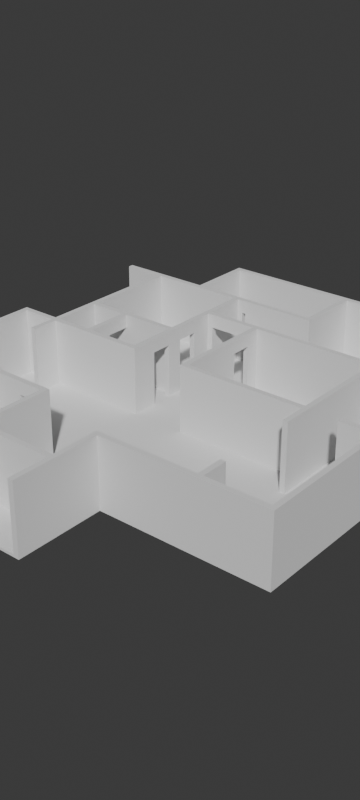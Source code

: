 # Source: blend.blend  (saved by Blender 4.4.32; exported with 4.5.12 LTS)
import bpy
from mathutils import Matrix  # noqa: F401  (used for matrix-valued properties, if any)

bpy.ops.wm.read_factory_settings(use_empty=True)
scene = bpy.context.scene
scene.name = 'Scene'

# ---- collections
col_x = bpy.data.collections.new('渲染'); scene.collection.children.link(col_x)
col_x_1 = bpy.data.collections.new('环境'); scene.collection.children.link(col_x_1)
col_x_2 = bpy.data.collections.new('创建_带修改器'); scene.collection.children.link(col_x_2)
col_x_3 = bpy.data.collections.new('创建_应用修改器'); scene.collection.children.link(col_x_3)
col_x_3.hide_render = True
col_x_4 = bpy.data.collections.new('在渲染中隐藏'); scene.collection.children.link(col_x_4)
col_x_4.hide_render = True
col_x_5 = bpy.data.collections.new('临时'); col_x_4.children.link(col_x_5)
col_x_5.hide_render = True
col_x_6 = bpy.data.collections.new('隐藏'); col_x_4.children.link(col_x_6)
col_x_6.hide_render = True
col_x_7 = bpy.data.collections.new('删除'); col_x_4.children.link(col_x_7)
col_x_7.hide_render = True
col_x_8 = bpy.data.collections.new('过期'); col_x_4.children.link(col_x_8)
col_x_8.hide_render = True

# ---- world
world_world = bpy.data.worlds.new('World'); scene.world = world_world
world_world.use_nodes = True; world_world.node_tree.nodes.clear()
_N = world_world.node_tree.nodes; _L = world_world.node_tree.links
n0 = _N.new('ShaderNodeOutputWorld'); n0.name = 'World Output'; n0.location = (300, 300)
n1 = _N.new('ShaderNodeBackground'); n1.name = 'Background'; n1.location = (10, 300)
n1.inputs[0].default_value = (0.05088, 0.05088, 0.05088, 1.0)
_L.new(n1.outputs[0], n0.inputs[0])
n0.is_active_output = True
world_world.color = (0.05088, 0.05088, 0.05088)
world_world.use_sun_shadow = False
world_world.sun_shadow_jitter_overblur = 0.0

# ---- meshes
me_001 = bpy.data.meshes.new('立方体.001')
me_001.from_pydata([(-7.5, 3.2, -0.05), (-7.5, 3.2, 0.05), (7.5, 3.2, -0.05), (7.5, 3.2, 0.05), (6.1, 7.5, -0.05), (6.1, 7.5, 0.05), (6.1, 3.2, 0.05), (6.1, 3.2, -0.05), (-7.5, 5.0, 0.05), (-7.5, 5.0, -0.05), (6.1, 5.0, -0.05), (6.1, 5.0, 0.05), (-4.0, 7.5, -0.05), (-4.0, -9.5, 0.05), (-4.0, 3.2, -0.05), (-4.0, 7.5, 0.05), (-4.0, -9.5, -0.05), (-4.0, 3.2, 0.05), (-4.0, 5.0, -0.05), (-4.0, 5.0, 0.05), (7.5, -6.2, 0.05), (7.5, -6.2, -0.05), (6.1, -6.2, 0.05), (6.1, -6.2, -0.05), (-4.0, -6.2, -0.05), (-4.0, -6.2, 0.05), (1.2, 7.5, 0.05), (1.2, -9.5, -0.05), (1.2, 3.2, 0.05), (1.2, 5.0, 0.05), (1.2, 7.5, -0.05), (1.2, -9.5, 0.05), (1.2, 3.2, -0.05), (1.2, 5.0, -0.05), (1.2, -6.2, 0.05), (1.2, -6.2, -0.05), (-7.5, -5.2, 0.05), (7.5, -5.2, -0.05), (-7.5, -5.2, -0.05), (7.5, -5.2, 0.05), (6.1, -5.2, 0.05), (6.1, -5.2, -0.05), (-4.0, -5.2, -0.05), (-4.0, -5.2, 0.05), (1.2, -5.2, -0.05), (1.2, -5.2, 0.05), (-5.0, -9.5, 0.05), (-5.0, 3.2, -0.05), (-5.0, 5.0, -0.05), (-5.0, -9.5, -0.05), (-5.0, 3.2, 0.05), (-5.0, 5.0, 0.05), (-5.0, -6.2, -0.05), (-5.0, -6.2, 0.05), (-5.0, -5.2, 0.05), (-5.0, -5.2, -0.05)], [], [(51, 8, 1, 50), (38, 36, 1, 0), (33, 10, 7, 32), (23, 21, 20, 22), (30, 26, 5, 4), (10, 4, 5, 11), (6, 3, 2, 7), (7, 10, 11, 6), (30, 4, 10, 33), (0, 1, 8, 9), (26, 15, 19, 29), (52, 24, 16, 49), (48, 18, 14, 47), (29, 19, 17, 28), (34, 25, 13, 31), (27, 31, 13, 16), (19, 15, 12, 18), (48, 9, 8, 51), (45, 43, 25, 34), (55, 42, 24, 52), (44, 41, 23, 35), (39, 40, 22, 20), (55, 54, 36, 38), (41, 37, 21, 23), (37, 39, 20, 21), (42, 44, 35, 24), (40, 45, 34, 22), (23, 22, 34, 35), (35, 34, 31, 27), (11, 29, 28, 6), (5, 26, 29, 11), (12, 30, 33, 18), (12, 15, 26, 30), (24, 35, 27, 16), (18, 33, 32, 14), (6, 28, 45, 40), (14, 32, 44, 42), (2, 3, 39, 37), (7, 2, 37, 41), (50, 1, 36, 54), (3, 6, 40, 39), (32, 7, 41, 44), (47, 14, 42, 55), (28, 17, 43, 45), (52, 49, 46, 53), (0, 47, 55, 38), (17, 50, 54, 43), (43, 54, 53, 25), (53, 54, 55, 52), (18, 48, 51, 19), (9, 48, 47, 0), (19, 51, 50, 17), (25, 53, 46, 13), (16, 13, 46, 49)])
_uv = me_001.uv_layers.new(name='UV贴图')
_uv.uv.foreach_set('vector', [0.85, 0.5417, 0.875, 0.5417, 0.875, 0.5717, 0.85, 0.5717, 0.375, 0.03833, 0.625, 0.03833, 0.625, 0.1783, 0.375, 0.1783, 0.27, 0.5417, 0.3517, 0.5417, 0.3517, 0.5717, 0.27, 0.5717, 0.3517, 0.7283, 0.375, 0.7283, 0.625, 0.7283, 0.6483, 0.7283, 0.375, 0.395, 0.625, 0.395, 0.625, 0.4767, 0.375, 0.4767, 0.3614, 0.5319, 0.375, 0.4767, 0.6483, 0.5, 0.6483, 0.5417, 0.6483, 0.5717, 0.625, 0.5717, 0.375, 0.5717, 0.3517, 0.5717, 0.3517, 0.5717, 0.3614, 0.5319, 0.6483, 0.5417, 0.6483, 0.5717, 0.27, 0.5, 0.3517, 0.5, 0.3517, 0.5417, 0.27, 0.5417, 0.375, 0.1783, 0.625, 0.1783, 0.625, 0.2083, 0.375, 0.2083, 0.73, 0.5, 0.8167, 0.5, 0.8167, 0.5417, 0.73, 0.5417, 0.15, 0.7283, 0.1833, 0.7283, 0.1833, 0.75, 0.15, 0.75, 0.15, 0.5417, 0.1833, 0.5417, 0.1833, 0.5717, 0.15, 0.5717, 0.73, 0.5417, 0.8167, 0.5417, 0.8167, 0.5717, 0.73, 0.5717, 0.73, 0.7283, 0.8167, 0.7283, 0.8167, 0.75, 0.73, 0.75, 0.375, 0.855, 0.625, 0.855, 0.625, 0.9417, 0.375, 0.9417, 0.8167, 0.5417, 0.625, 0.3083, 0.1833, 0.5, 0.1833, 0.5417, 0.2929, 0.3512, 0.375, 0.2083, 0.875, 0.5417, 0.85, 0.5417, 0.73, 0.7117, 0.8167, 0.7117, 0.8167, 0.7283, 0.73, 0.7283, 0.15, 0.7117, 0.1833, 0.7117, 0.1833, 0.7283, 0.15, 0.7283, 0.27, 0.7117, 0.3517, 0.7117, 0.3517, 0.7283, 0.27, 0.7283, 0.625, 0.7117, 0.6483, 0.7117, 0.6483, 0.7283, 0.625, 0.7283, 0.15, 0.7117, 0.85, 0.7117, 0.875, 0.7117, 0.375, 0.03833, 0.3517, 0.7117, 0.375, 0.7117, 0.375, 0.7283, 0.3517, 0.7283, 0.375, 0.7117, 0.625, 0.7117, 0.625, 0.7283, 0.375, 0.7283, 0.1833, 0.7117, 0.27, 0.7117, 0.27, 0.7283, 0.1833, 0.7283, 0.6483, 0.7117, 0.73, 0.7117, 0.73, 0.7283, 0.6483, 0.7283, 0.3517, 0.7283, 0.6483, 0.7283, 0.73, 0.7283, 0.27, 0.7283, 0.27, 0.7283, 0.73, 0.7283, 0.625, 0.855, 0.27, 0.75, 0.6483, 0.5417, 0.73, 0.5417, 0.73, 0.5717, 0.6483, 0.5717, 0.6483, 0.5, 0.73, 0.5, 0.73, 0.5417, 0.6483, 0.5417, 0.1833, 0.5, 0.27, 0.5, 0.27, 0.5417, 0.1833, 0.5417, 0.375, 0.3083, 0.625, 0.3083, 0.625, 0.395, 0.375, 0.395, 0.1833, 0.7283, 0.27, 0.7283, 0.27, 0.75, 0.1833, 0.75, 0.1833, 0.5417, 0.27, 0.5417, 0.27, 0.5717, 0.1833, 0.5717, 0.6483, 0.5717, 0.73, 0.5717, 0.73, 0.7117, 0.6483, 0.7117, 0.1833, 0.5717, 0.27, 0.5717, 0.27, 0.7117, 0.1833, 0.7117, 0.375, 0.5717, 0.625, 0.5717, 0.625, 0.7117, 0.375, 0.7117, 0.3517, 0.5717, 0.375, 0.5717, 0.375, 0.7117, 0.3517, 0.7117, 0.85, 0.5717, 0.875, 0.5717, 0.875, 0.7117, 0.85, 0.7117, 0.625, 0.5717, 0.6483, 0.5717, 0.6483, 0.7117, 0.625, 0.7117, 0.27, 0.5717, 0.3517, 0.5717, 0.3517, 0.7117, 0.27, 0.7117, 0.15, 0.5717, 0.1833, 0.5717, 0.1833, 0.7117, 0.15, 0.7117, 0.73, 0.5717, 0.8167, 0.5717, 0.8167, 0.7117, 0.73, 0.7117, 0.15, 0.7283, 0.15, 0.75, 0.625, 0.975, 0.85, 0.7283, 0.125, 0.5717, 0.15, 0.5717, 0.15, 0.7117, 0.125, 0.7117, 0.8167, 0.5717, 0.85, 0.5717, 0.85, 0.7117, 0.8167, 0.7117, 0.8167, 0.7117, 0.85, 0.7117, 0.85, 0.7283, 0.8167, 0.7283, 0.85, 0.7283, 0.85, 0.7117, 0.15, 0.7117, 0.15, 0.7283, 0.1833, 0.5417, 0.2929, 0.3512, 0.85, 0.5417, 0.8167, 0.5417, 0.125, 0.5417, 0.15, 0.5417, 0.15, 0.5717, 0.125, 0.5717, 0.8167, 0.5417, 0.85, 0.5417, 0.85, 0.5717, 0.8167, 0.5717, 0.8167, 0.7283, 0.85, 0.7283, 0.85, 0.75, 0.8167, 0.75, 0.375, 0.9417, 0.625, 0.9417, 0.625, 0.975, 0.375, 0.975])
me_001.update()
me_005 = bpy.data.meshes.new('立方体.005')
me_005.from_pydata([(-0.1, -3.9, -1.25), (-0.1, -3.9, 1.25), (-0.1, 5.9, -1.25), (-0.1, 5.9, 1.25), (0.1, -3.9, -1.25), (0.1, -3.9, 1.25), (0.1, 5.9, -1.25), (0.1, 5.9, 1.25), (-0.1, -0.9, -1.25), (-0.1, -3.167, -1.25), (-0.1, -3.167, 1.25), (-0.1, -0.9, 1.25), (0.1, -3.167, -1.25), (0.1, -0.9, -1.25), (0.1, -0.9, 1.25), (0.1, -3.167, 1.25), (-0.1, 0.1, 1.25), (-0.1, 0.3, 1.25), (0.1, 0.1, -1.25), (0.1, 0.3, -1.25), (-0.1, 0.3, -1.25), (-0.1, 0.1, -1.25), (0.1, 0.3, 1.25), (0.1, 0.1, 1.25)], [], [(20, 17, 3, 2), (2, 3, 7, 6), (12, 15, 5, 4), (4, 5, 1, 0), (9, 12, 4, 0), (15, 10, 1, 5), (23, 16, 11, 14), (21, 18, 13, 8), (18, 23, 14, 13), (0, 1, 10, 9), (10, 15, 12, 9), (11, 8, 13, 14), (6, 7, 22, 19), (19, 22, 17, 20), (2, 6, 19, 20), (18, 21, 16, 23), (7, 3, 17, 22), (8, 11, 16, 21)])
_uv = me_005.uv_layers.new(name='UV贴图')
_uv.uv.foreach_set('vector', [0.375, 0.1814, 0.625, 0.1814, 0.625, 0.25, 0.375, 0.25, 0.375, 0.25, 0.625, 0.25, 0.625, 0.5, 0.375, 0.5, 0.375, 0.6667, 0.625, 0.6667, 0.625, 0.75, 0.375, 0.75, 0.375, 0.75, 0.625, 0.75, 0.625, 1.0, 0.375, 1.0, 0.125, 0.6667, 0.375, 0.6667, 0.375, 0.75, 0.125, 0.75, 0.625, 0.6667, 0.875, 0.6667, 0.875, 0.75, 0.625, 0.75, 0.625, 0.5711, 0.875, 0.5711, 0.875, 0.5833, 0.625, 0.5833, 0.125, 0.5711, 0.375, 0.5711, 0.375, 0.5833, 0.125, 0.5833, 0.375, 0.5711, 0.625, 0.5711, 0.625, 0.5833, 0.375, 0.5833, 0.375, 0.0, 0.625, 0.0, 0.625, 0.08333, 0.375, 0.08333, 0.625, 0.08333, 0.625, 0.6667, 0.375, 0.6667, 0.375, 0.08333, 0.625, 0.1667, 0.375, 0.1667, 0.375, 0.5833, 0.625, 0.5833, 0.375, 0.5, 0.625, 0.5, 0.625, 0.5686, 0.375, 0.5686, 0.375, 0.5686, 0.625, 0.5686, 0.625, 0.1814, 0.125, 0.5686, 0.125, 0.5, 0.375, 0.5, 0.375, 0.5686, 0.125, 0.5686, 0.375, 0.5711, 0.125, 0.5711, 0.625, 0.1789, 0.625, 0.5711, 0.625, 0.5, 0.875, 0.5, 0.875, 0.5686, 0.625, 0.5686, 0.375, 0.1667, 0.625, 0.1667, 0.625, 0.1789, 0.375, 0.1789])
me_005.update()
me_006 = bpy.data.meshes.new('立方体.006')
me_006.from_pydata([(-0.1, -5.4, -1.25), (-0.1, -5.4, 1.25), (-0.1, 0.1, -1.25), (-0.1, 0.1, 1.25), (0.1, -5.4, -1.25), (0.1, -5.4, 1.25), (0.1, 0.1, -1.25), (0.1, 0.1, 1.25)], [], [(0, 1, 3, 2), (2, 3, 7, 6), (6, 7, 5, 4), (4, 5, 1, 0), (2, 6, 4, 0), (7, 3, 1, 5)])
_uv = me_006.uv_layers.new(name='UV贴图')
_uv.uv.foreach_set('vector', [0.375, 0.0, 0.625, 0.0, 0.625, 0.25, 0.375, 0.25, 0.375, 0.25, 0.625, 0.25, 0.625, 0.5, 0.375, 0.5, 0.375, 0.5, 0.625, 0.5, 0.625, 0.75, 0.375, 0.75, 0.375, 0.75, 0.625, 0.75, 0.625, 1.0, 0.375, 1.0, 0.125, 0.5, 0.375, 0.5, 0.375, 0.75, 0.125, 0.75, 0.625, 0.5, 0.875, 0.5, 0.875, 0.75, 0.625, 0.75])
me_006.update()
me_007 = bpy.data.meshes.new('立方体.007')
me_007.from_pydata([(-0.1, -4.7, -1.25), (-0.1, -4.7, 1.25), (-0.1, 0.1, -1.25), (-0.1, 0.1, 1.25), (0.1, -4.7, -1.25), (0.1, -4.7, 1.25), (0.1, 0.1, -1.25), (0.1, 0.1, 1.25)], [], [(0, 1, 3, 2), (2, 3, 7, 6), (6, 7, 5, 4), (4, 5, 1, 0), (2, 6, 4, 0), (7, 3, 1, 5)])
_uv = me_007.uv_layers.new(name='UV贴图')
_uv.uv.foreach_set('vector', [0.375, 0.0, 0.625, 0.0, 0.625, 0.25, 0.375, 0.25, 0.375, 0.25, 0.625, 0.25, 0.625, 0.5, 0.375, 0.5, 0.375, 0.5, 0.625, 0.5, 0.625, 0.75, 0.375, 0.75, 0.375, 0.75, 0.625, 0.75, 0.625, 1.0, 0.375, 1.0, 0.125, 0.5, 0.375, 0.5, 0.375, 0.75, 0.125, 0.75, 0.625, 0.5, 0.875, 0.5, 0.875, 0.75, 0.625, 0.75])
me_007.update()
me_008 = bpy.data.meshes.new('立方体.008')
me_008.from_pydata([(-0.1, -4.9, -1.25), (-0.1, -4.9, 1.25), (-0.1, 4.1, -1.25), (-0.1, 4.1, 1.25), (0.1, -4.9, -1.25), (0.1, -4.9, 1.25), (0.1, 4.1, -1.25), (0.1, 4.1, 1.25), (-0.1, -0.9, -1.25), (-0.1, -3.9, -1.25), (-0.1, -3.9, 1.25), (-0.1, -0.9, 1.25), (0.1, -3.9, -1.25), (0.1, -0.9, -1.25), (0.1, -0.9, 1.25), (0.1, -3.9, 1.25)], [], [(8, 11, 3, 2), (2, 3, 7, 6), (12, 15, 5, 4), (4, 5, 1, 0), (9, 12, 4, 0), (15, 10, 1, 5), (7, 3, 11, 14), (2, 6, 13, 8), (6, 7, 14, 13), (0, 1, 10, 9), (11, 8, 13, 14), (10, 15, 12, 9)])
_uv = me_008.uv_layers.new(name='UV贴图')
_uv.uv.foreach_set('vector', [0.375, 0.1667, 0.625, 0.1667, 0.625, 0.25, 0.375, 0.25, 0.375, 0.25, 0.625, 0.25, 0.625, 0.5, 0.375, 0.5, 0.375, 0.6667, 0.625, 0.6667, 0.625, 0.75, 0.375, 0.75, 0.375, 0.75, 0.625, 0.75, 0.625, 1.0, 0.375, 1.0, 0.125, 0.6667, 0.375, 0.6667, 0.375, 0.75, 0.125, 0.75, 0.625, 0.6667, 0.875, 0.6667, 0.875, 0.75, 0.625, 0.75, 0.625, 0.5, 0.875, 0.5, 0.875, 0.5833, 0.625, 0.5833, 0.125, 0.5, 0.375, 0.5, 0.375, 0.5833, 0.125, 0.5833, 0.375, 0.5, 0.625, 0.5, 0.625, 0.5833, 0.375, 0.5833, 0.375, 0.0, 0.625, 0.0, 0.625, 0.08333, 0.375, 0.08333, 0.625, 0.1667, 0.375, 0.1667, 0.375, 0.5833, 0.625, 0.5833, 0.625, 0.08333, 0.625, 0.6667, 0.375, 0.6667, 0.375, 0.08333])
me_008.update()
me_009 = bpy.data.meshes.new('立方体.009')
me_009.from_pydata([(-0.1, -0.8, -1.25), (-0.1, -0.8, 1.25), (-0.1, 3.0, -1.25), (-0.1, 3.0, 1.25), (0.1, -0.8, -1.25), (0.1, -0.8, 1.25), (0.1, 3.0, -1.25), (0.1, 3.0, 1.25), (-0.1, -0.8, 0.75), (-0.1, 3.0, 0.75), (0.1, 3.0, 0.75), (0.1, -0.8, 0.75), (-0.1, 2.5, -1.25), (-0.1, 1.7, -1.25), (-0.1, 1.7, 1.25), (-0.1, 2.5, 1.25), (0.1, 1.7, -1.25), (0.1, 2.5, -1.25), (0.1, 2.5, 1.25), (0.1, 1.7, 1.25), (0.1, 2.5, 0.75), (0.1, 1.7, 0.75), (-0.1, 1.7, 0.75), (-0.1, 2.5, 0.75)], [], [(23, 15, 3, 9), (9, 3, 7, 10), (21, 19, 5, 11), (11, 5, 1, 8), (13, 16, 4, 0), (19, 14, 1, 5), (4, 11, 8, 0), (16, 21, 11, 4), (2, 9, 10, 6), (12, 23, 9, 2), (0, 8, 22, 13), (21, 22, 23, 20), (6, 10, 20, 17), (23, 12, 17, 20), (7, 3, 15, 18), (18, 15, 14, 19), (2, 6, 17, 12), (22, 21, 16, 13), (10, 7, 18, 20), (20, 18, 19, 21), (8, 1, 14, 22), (22, 14, 15, 23)])
_uv = me_009.uv_layers.new(name='UV贴图')
_uv.uv.foreach_set('vector', [0.625, 0.25, 0.625, 0.25, 0.625, 0.25, 0.625, 0.25, 0.625, 0.25, 0.625, 0.25, 0.625, 0.5, 0.625, 0.5, 0.625, 0.5, 0.625, 0.5, 0.625, 0.75, 0.625, 0.75, 0.625, 0.75, 0.625, 0.75, 0.625, 1.0, 0.625, 1.0, 0.125, 0.5, 0.375, 0.5, 0.375, 0.75, 0.125, 0.75, 0.625, 0.5, 0.875, 0.5, 0.875, 0.75, 0.625, 0.75, 0.375, 0.75, 0.625, 0.75, 0.625, 1.0, 0.375, 1.0, 0.375, 0.5, 0.625, 0.5, 0.625, 0.75, 0.375, 0.75, 0.375, 0.25, 0.625, 0.25, 0.625, 0.5, 0.375, 0.5, 0.375, 0.25, 0.625, 0.25, 0.625, 0.25, 0.375, 0.25, 0.375, 0.0, 0.625, 0.0, 0.625, 0.25, 0.375, 0.25, 0.625, 0.5, 0.625, 0.25, 0.625, 0.25, 0.625, 0.5, 0.375, 0.5, 0.625, 0.5, 0.625, 0.5, 0.375, 0.5, 0.625, 0.25, 0.375, 0.25, 0.375, 0.5, 0.625, 0.5, 0.625, 0.5, 0.875, 0.5, 0.875, 0.5, 0.625, 0.5, 0.625, 0.5, 0.875, 0.5, 0.875, 0.5, 0.625, 0.5, 0.125, 0.5, 0.375, 0.5, 0.375, 0.5, 0.125, 0.5, 0.625, 0.25, 0.625, 0.5, 0.375, 0.5, 0.375, 0.25, 0.625, 0.5, 0.625, 0.5, 0.625, 0.5, 0.625, 0.5, 0.625, 0.5, 0.625, 0.5, 0.625, 0.5, 0.625, 0.5, 0.625, 0.0, 0.625, 0.0, 0.625, 0.25, 0.625, 0.25, 0.625, 0.25, 0.625, 0.25, 0.625, 0.25, 0.625, 0.25])
me_009.update()
me_010 = bpy.data.meshes.new('立方体.010')
me_010.from_pydata([(-0.1, -7.4, -1.25), (-0.1, -7.4, 1.25), (-0.1, 2.1, -1.25), (-0.1, 2.1, 1.25), (0.1, -7.4, -1.25), (0.1, -7.4, 1.25), (0.1, 2.1, -1.25), (0.1, 2.1, 1.25), (-0.1, -7.4, 0.75), (-0.1, 2.1, 0.75), (0.1, 2.1, 0.75), (0.1, -7.4, 0.75), (-0.1, 1.9, -1.25), (-0.1, 0.3, -1.25), (-0.1, 0.3, 1.25), (-0.1, 1.9, 1.25), (0.1, 0.3, -1.25), (0.1, 1.9, -1.25), (0.1, 1.9, 1.25), (0.1, 0.3, 1.25), (0.1, 1.9, 0.75), (0.1, 0.3, 0.75), (-0.1, 0.3, 0.75), (-0.1, 1.9, 0.75)], [], [(23, 15, 3, 9), (9, 3, 7, 10), (21, 19, 5, 11), (11, 5, 1, 8), (13, 16, 4, 0), (19, 14, 1, 5), (4, 11, 8, 0), (16, 21, 11, 4), (2, 9, 10, 6), (12, 23, 9, 2), (0, 8, 22, 13), (6, 10, 20, 17), (7, 3, 15, 18), (18, 15, 14, 19), (2, 6, 17, 12), (10, 7, 18, 20), (20, 18, 19, 21), (8, 1, 14, 22), (22, 14, 15, 23), (12, 17, 20, 23), (20, 21, 22, 23), (13, 22, 21, 16)])
_uv = me_010.uv_layers.new(name='UV贴图')
_uv.uv.foreach_set('vector', [0.625, 0.2447, 0.625, 0.2447, 0.625, 0.25, 0.625, 0.25, 0.625, 0.25, 0.625, 0.25, 0.625, 0.5, 0.625, 0.5, 0.625, 0.5886, 0.625, 0.5886, 0.625, 0.75, 0.625, 0.75, 0.625, 0.75, 0.625, 0.75, 0.625, 1.0, 0.625, 1.0, 0.125, 0.5886, 0.375, 0.5886, 0.375, 0.75, 0.125, 0.75, 0.625, 0.5886, 0.875, 0.5886, 0.875, 0.75, 0.625, 0.75, 0.375, 0.75, 0.625, 0.75, 0.625, 1.0, 0.375, 1.0, 0.375, 0.5886, 0.625, 0.5886, 0.625, 0.75, 0.375, 0.75, 0.375, 0.25, 0.625, 0.25, 0.625, 0.5, 0.375, 0.5, 0.375, 0.2447, 0.625, 0.2447, 0.625, 0.25, 0.375, 0.25, 0.375, 0.0, 0.625, 0.0, 0.625, 0.1614, 0.375, 0.1614, 0.375, 0.5, 0.625, 0.5, 0.625, 0.5053, 0.375, 0.5053, 0.625, 0.5, 0.875, 0.5, 0.875, 0.5053, 0.625, 0.5053, 0.625, 0.5053, 0.875, 0.5053, 0.875, 0.5886, 0.625, 0.5886, 0.125, 0.5, 0.375, 0.5, 0.375, 0.5053, 0.125, 0.5053, 0.625, 0.5, 0.625, 0.5, 0.625, 0.5053, 0.625, 0.5053, 0.625, 0.5053, 0.625, 0.5053, 0.625, 0.5886, 0.625, 0.5886, 0.625, 0.0, 0.625, 0.0, 0.625, 0.1614, 0.625, 0.1614, 0.625, 0.1614, 0.625, 0.1614, 0.625, 0.2447, 0.625, 0.2447, 0.125, 0.5053, 0.375, 0.5053, 0.625, 0.5053, 0.625, 0.2447, 0.625, 0.5053, 0.625, 0.5886, 0.625, 0.1614, 0.625, 0.2447, 0.125, 0.5886, 0.625, 0.1614, 0.625, 0.5886, 0.375, 0.5886])
me_010.update()
me_011 = bpy.data.meshes.new('立方体.011')
me_011.from_pydata([(-0.1, -0.8, -1.25), (-0.1, -0.8, 1.25), (-0.1, 4.8, -1.25), (-0.1, 4.8, 1.25), (0.1, -0.8, -1.25), (0.1, -0.8, 1.25), (0.1, 4.8, -1.25), (0.1, 4.8, 1.25), (-0.1, -0.8, 0.75), (-0.1, 4.8, 0.75), (0.1, 4.8, 0.75), (0.1, -0.8, 0.75), (-0.1, 2.2, -1.25), (-0.1, 1.4, -1.25), (-0.1, 0.8, -1.25), (-0.1, 0.0, -1.25), (-0.1, 0.0, 1.25), (-0.1, 0.8, 1.25), (-0.1, 1.4, 1.25), (-0.1, 2.2, 1.25), (0.1, 0.0, -1.25), (0.1, 0.8, -1.25), (0.1, 1.4, -1.25), (0.1, 2.2, -1.25), (0.1, 2.2, 1.25), (0.1, 1.4, 1.25), (0.1, 0.8, 1.25), (0.1, 0.0, 1.25), (0.1, 2.2, 0.75), (0.1, 1.4, 0.75), (0.1, 0.8, 0.75), (0.1, 0.0, 0.75), (-0.1, 0.0, 0.75), (-0.1, 0.8, 0.75), (-0.1, 1.4, 0.75), (-0.1, 2.2, 0.75)], [], [(35, 19, 3, 9), (9, 3, 7, 10), (31, 27, 5, 11), (11, 5, 1, 8), (15, 20, 4, 0), (27, 16, 1, 5), (4, 11, 8, 0), (20, 31, 11, 4), (2, 9, 10, 6), (12, 35, 9, 2), (0, 8, 32, 15), (33, 14, 21, 30), (14, 33, 34, 13), (28, 29, 34, 35), (6, 10, 28, 23), (34, 29, 22, 13), (22, 29, 30, 21), (32, 31, 20, 15), (7, 3, 19, 24), (24, 19, 18, 25), (25, 18, 17, 26), (26, 17, 16, 27), (2, 6, 23, 12), (35, 12, 23, 28), (13, 22, 21, 14), (30, 31, 32, 33), (10, 7, 24, 28), (28, 24, 25, 29), (29, 25, 26, 30), (30, 26, 27, 31), (8, 1, 16, 32), (32, 16, 17, 33), (33, 17, 18, 34), (34, 18, 19, 35)])
_uv = me_011.uv_layers.new(name='UV贴图')
_uv.uv.foreach_set('vector', [0.625, 0.15, 0.625, 0.15, 0.625, 0.25, 0.625, 0.25, 0.625, 0.25, 0.625, 0.25, 0.625, 0.5, 0.625, 0.5, 0.625, 0.6696, 0.625, 0.6696, 0.625, 0.75, 0.625, 0.75, 0.625, 0.75, 0.625, 0.75, 0.625, 1.0, 0.625, 1.0, 0.125, 0.6696, 0.375, 0.6696, 0.375, 0.75, 0.125, 0.75, 0.625, 0.6696, 0.875, 0.6696, 0.875, 0.75, 0.625, 0.75, 0.375, 0.75, 0.625, 0.75, 0.625, 1.0, 0.375, 1.0, 0.375, 0.6696, 0.625, 0.6696, 0.625, 0.75, 0.375, 0.75, 0.375, 0.25, 0.625, 0.25, 0.625, 0.5, 0.375, 0.5, 0.375, 0.15, 0.625, 0.15, 0.625, 0.25, 0.375, 0.25, 0.375, 0.0, 0.625, 0.0, 0.625, 0.08036, 0.375, 0.08036, 0.625, 0.08036, 0.375, 0.08036, 0.375, 0.6696, 0.625, 0.6696, 0.375, 0.08036, 0.625, 0.08036, 0.625, 0.15, 0.375, 0.15, 0.625, 0.6, 0.625, 0.6, 0.625, 0.15, 0.625, 0.15, 0.375, 0.5, 0.625, 0.5, 0.625, 0.6, 0.375, 0.6, 0.625, 0.15, 0.625, 0.6, 0.375, 0.6, 0.375, 0.15, 0.375, 0.6, 0.625, 0.6, 0.625, 0.6696, 0.375, 0.6696, 0.625, 0.08036, 0.625, 0.6696, 0.375, 0.6696, 0.375, 0.08036, 0.625, 0.5, 0.875, 0.5, 0.875, 0.6, 0.625, 0.6, 0.625, 0.6, 0.875, 0.6, 0.875, 0.6, 0.625, 0.6, 0.625, 0.6, 0.875, 0.6, 0.875, 0.6696, 0.625, 0.6696, 0.625, 0.6696, 0.875, 0.6696, 0.875, 0.6696, 0.625, 0.6696, 0.125, 0.5, 0.375, 0.5, 0.375, 0.6, 0.125, 0.6, 0.625, 0.15, 0.375, 0.15, 0.375, 0.6, 0.625, 0.6, 0.125, 0.6, 0.375, 0.6, 0.375, 0.6696, 0.125, 0.6696, 0.625, 0.6696, 0.625, 0.6696, 0.625, 0.08036, 0.625, 0.08036, 0.625, 0.5, 0.625, 0.5, 0.625, 0.6, 0.625, 0.6, 0.625, 0.6, 0.625, 0.6, 0.625, 0.6, 0.625, 0.6, 0.625, 0.6, 0.625, 0.6, 0.625, 0.6696, 0.625, 0.6696, 0.625, 0.6696, 0.625, 0.6696, 0.625, 0.6696, 0.625, 0.6696, 0.625, 0.0, 0.625, 0.0, 0.625, 0.08036, 0.625, 0.08036, 0.625, 0.08036, 0.625, 0.08036, 0.625, 0.08036, 0.625, 0.08036, 0.625, 0.08036, 0.625, 0.08036, 0.625, 0.15, 0.625, 0.15, 0.625, 0.15, 0.625, 0.15, 0.625, 0.15, 0.625, 0.15])
me_011.update()
me_012 = bpy.data.meshes.new('立方体.012')
me_012.from_pydata([(-0.1, -5.2, -1.25), (-0.1, -5.2, 1.25), (-0.1, -1.6, -1.25), (-0.1, -1.6, 1.25), (0.1, -5.2, -1.25), (0.1, -5.2, 1.25), (0.1, -1.6, -1.25), (0.1, -1.6, 1.25)], [], [(0, 1, 3, 2), (2, 3, 7, 6), (6, 7, 5, 4), (4, 5, 1, 0), (2, 6, 4, 0), (7, 3, 1, 5)])
_uv = me_012.uv_layers.new(name='UV贴图')
_uv.uv.foreach_set('vector', [0.375, 0.0, 0.625, 0.0, 0.625, 0.25, 0.375, 0.25, 0.375, 0.25, 0.625, 0.25, 0.625, 0.5, 0.375, 0.5, 0.375, 0.5, 0.625, 0.5, 0.625, 0.75, 0.375, 0.75, 0.375, 0.75, 0.625, 0.75, 0.625, 1.0, 0.375, 1.0, 0.125, 0.5, 0.375, 0.5, 0.375, 0.75, 0.125, 0.75, 0.625, 0.5, 0.875, 0.5, 0.875, 0.75, 0.625, 0.75])
me_012.update()
me_013 = bpy.data.meshes.new('立方体.013')
me_013.from_pydata([(-0.1, -8.4, -1.25), (-0.1, -8.4, 1.25), (-0.1, 0.1, -1.25), (-0.1, 0.1, 1.25), (0.1, -8.4, -1.25), (0.1, -8.4, 1.25), (0.1, 0.1, -1.25), (0.1, 0.1, 1.25), (-0.1, -8.4, 0.75), (-0.1, 0.1, 0.75), (0.1, 0.1, 0.75), (0.1, -8.4, 0.75), (-0.1, -5.6, -1.25), (-0.1, -6.4, -1.25), (-0.1, -6.4, 1.25), (-0.1, -5.6, 1.25), (0.1, -6.4, -1.25), (0.1, -5.6, -1.25), (0.1, -5.6, 1.25), (0.1, -6.4, 1.25), (0.1, -5.6, 0.75), (0.1, -6.4, 0.75), (-0.1, -6.4, 0.75), (-0.1, -5.6, 0.75)], [], [(23, 15, 3, 9), (9, 3, 7, 10), (21, 19, 5, 11), (11, 5, 1, 8), (13, 16, 4, 0), (19, 14, 1, 5), (4, 11, 8, 0), (16, 21, 11, 4), (2, 9, 10, 6), (12, 23, 9, 2), (0, 8, 22, 13), (6, 10, 20, 17), (7, 3, 15, 18), (18, 15, 14, 19), (2, 6, 17, 12), (10, 7, 18, 20), (20, 18, 19, 21), (8, 1, 14, 22), (22, 14, 15, 23), (12, 17, 20, 23), (20, 21, 22, 23), (13, 22, 21, 16)])
_uv = me_013.uv_layers.new(name='UV贴图')
_uv.uv.foreach_set('vector', [0.625, 0.08333, 0.625, 0.08333, 0.625, 0.25, 0.625, 0.25, 0.625, 0.25, 0.625, 0.25, 0.625, 0.5, 0.625, 0.5, 0.625, 0.7083, 0.625, 0.7083, 0.625, 0.75, 0.625, 0.75, 0.625, 0.75, 0.625, 0.75, 0.625, 1.0, 0.625, 1.0, 0.125, 0.7083, 0.375, 0.7083, 0.375, 0.75, 0.125, 0.75, 0.625, 0.7083, 0.875, 0.7083, 0.875, 0.75, 0.625, 0.75, 0.375, 0.75, 0.625, 0.75, 0.625, 1.0, 0.375, 1.0, 0.375, 0.7083, 0.625, 0.7083, 0.625, 0.75, 0.375, 0.75, 0.375, 0.25, 0.625, 0.25, 0.625, 0.5, 0.375, 0.5, 0.375, 0.08333, 0.625, 0.08333, 0.625, 0.25, 0.375, 0.25, 0.375, 0.0, 0.625, 0.0, 0.625, 0.04167, 0.375, 0.04167, 0.375, 0.5, 0.625, 0.5, 0.625, 0.6667, 0.375, 0.6667, 0.625, 0.5, 0.875, 0.5, 0.875, 0.6667, 0.625, 0.6667, 0.625, 0.6667, 0.875, 0.6667, 0.875, 0.7083, 0.625, 0.7083, 0.125, 0.5, 0.375, 0.5, 0.375, 0.6667, 0.125, 0.6667, 0.625, 0.5, 0.625, 0.5, 0.625, 0.6667, 0.625, 0.6667, 0.625, 0.6667, 0.625, 0.6667, 0.625, 0.7083, 0.625, 0.7083, 0.625, 0.0, 0.625, 0.0, 0.625, 0.04167, 0.625, 0.04167, 0.625, 0.04167, 0.625, 0.04167, 0.625, 0.08333, 0.625, 0.08333, 0.125, 0.6667, 0.375, 0.6667, 0.625, 0.6667, 0.625, 0.08333, 0.625, 0.6667, 0.625, 0.7083, 0.625, 0.04167, 0.625, 0.08333, 0.125, 0.7083, 0.625, 0.04167, 0.625, 0.7083, 0.375, 0.7083])
me_013.update()
me_014 = bpy.data.meshes.new('立方体.014')
me_014.from_pydata([(-0.1, -0.8, -1.25), (-0.1, -0.8, 1.25), (-0.1, 1.9, -1.25), (-0.1, 1.9, 1.25), (0.1, -0.8, -1.25), (0.1, -0.8, 1.25), (0.1, 1.9, -1.25), (0.1, 1.9, 1.25)], [], [(0, 1, 3, 2), (2, 3, 7, 6), (6, 7, 5, 4), (4, 5, 1, 0), (2, 6, 4, 0), (7, 3, 1, 5)])
_uv = me_014.uv_layers.new(name='UV贴图')
_uv.uv.foreach_set('vector', [0.375, 0.0, 0.625, 0.0, 0.625, 0.25, 0.375, 0.25, 0.375, 0.25, 0.625, 0.25, 0.625, 0.5, 0.375, 0.5, 0.375, 0.5, 0.625, 0.5, 0.625, 0.75, 0.375, 0.75, 0.375, 0.75, 0.625, 0.75, 0.625, 1.0, 0.375, 1.0, 0.125, 0.5, 0.375, 0.5, 0.375, 0.75, 0.125, 0.75, 0.625, 0.5, 0.875, 0.5, 0.875, 0.75, 0.625, 0.75])
me_014.update()
me_015 = bpy.data.meshes.new('立方体.015')
me_015.from_pydata([(-0.1, -4.8, -1.25), (-0.1, -4.8, 1.25), (-0.1, 0.1, -1.25), (-0.1, 0.1, 1.25), (0.1, -4.8, -1.25), (0.1, -4.8, 1.25), (0.1, 0.1, -1.25), (0.1, 0.1, 1.25)], [], [(0, 1, 3, 2), (2, 3, 7, 6), (6, 7, 5, 4), (4, 5, 1, 0), (2, 6, 4, 0), (7, 3, 1, 5)])
_uv = me_015.uv_layers.new(name='UV贴图')
_uv.uv.foreach_set('vector', [0.375, 0.0, 0.625, 0.0, 0.625, 0.25, 0.375, 0.25, 0.375, 0.25, 0.625, 0.25, 0.625, 0.5, 0.375, 0.5, 0.375, 0.5, 0.625, 0.5, 0.625, 0.75, 0.375, 0.75, 0.375, 0.75, 0.625, 0.75, 0.625, 1.0, 0.375, 1.0, 0.125, 0.5, 0.375, 0.5, 0.375, 0.75, 0.125, 0.75, 0.625, 0.5, 0.875, 0.5, 0.875, 0.75, 0.625, 0.75])
me_015.update()
me_016 = bpy.data.meshes.new('立方体.016')
me_016.from_pydata([(-0.1, -0.8, -1.25), (-0.1, -0.8, 1.25), (-0.1, 3.3, -1.25), (-0.1, 3.3, 1.25), (0.1, -0.8, -1.25), (0.1, -0.8, 1.25), (0.1, 3.3, -1.25), (0.1, 3.3, 1.25)], [], [(0, 1, 3, 2), (2, 3, 7, 6), (6, 7, 5, 4), (4, 5, 1, 0), (2, 6, 4, 0), (7, 3, 1, 5)])
_uv = me_016.uv_layers.new(name='UV贴图')
_uv.uv.foreach_set('vector', [0.375, 0.0, 0.625, 0.0, 0.625, 0.25, 0.375, 0.25, 0.375, 0.25, 0.625, 0.25, 0.625, 0.5, 0.375, 0.5, 0.375, 0.5, 0.625, 0.5, 0.625, 0.75, 0.375, 0.75, 0.375, 0.75, 0.625, 0.75, 0.625, 1.0, 0.375, 1.0, 0.125, 0.5, 0.375, 0.5, 0.375, 0.75, 0.125, 0.75, 0.625, 0.5, 0.875, 0.5, 0.875, 0.75, 0.625, 0.75])
me_016.update()
me_017 = bpy.data.meshes.new('立方体.017')
me_017.from_pydata([(-0.1, -8.4, -1.25), (-0.1, -8.4, 1.25), (-0.1, -3.4, -1.25), (-0.1, -3.4, 1.25), (0.1, -8.4, -1.25), (0.1, -8.4, 1.25), (0.1, -3.4, -1.25), (0.1, -3.4, 1.25)], [], [(0, 1, 3, 2), (2, 3, 7, 6), (6, 7, 5, 4), (4, 5, 1, 0), (2, 6, 4, 0), (7, 3, 1, 5)])
_uv = me_017.uv_layers.new(name='UV贴图')
_uv.uv.foreach_set('vector', [0.375, 0.0, 0.625, 0.0, 0.625, 0.25, 0.375, 0.25, 0.375, 0.25, 0.625, 0.25, 0.625, 0.5, 0.375, 0.5, 0.375, 0.5, 0.625, 0.5, 0.625, 0.75, 0.375, 0.75, 0.375, 0.75, 0.625, 0.75, 0.625, 1.0, 0.375, 1.0, 0.125, 0.5, 0.375, 0.5, 0.375, 0.75, 0.125, 0.75, 0.625, 0.5, 0.875, 0.5, 0.875, 0.75, 0.625, 0.75])
me_017.update()
me_019 = bpy.data.meshes.new('立方体.019')
me_019.from_pydata([(-0.1, -4.9, -1.25), (-0.1, -4.9, 1.25), (-0.1, 4.1, -1.25), (-0.1, 4.1, 1.25), (0.1, -4.9, -1.25), (0.1, -4.9, 1.25), (0.1, 4.1, -1.25), (0.1, 4.1, 1.25)], [], [(0, 1, 3, 2), (2, 3, 7, 6), (6, 7, 5, 4), (4, 5, 1, 0), (2, 6, 4, 0), (7, 3, 1, 5)])
_uv = me_019.uv_layers.new(name='UV贴图')
_uv.uv.foreach_set('vector', [0.375, 0.0, 0.625, 0.0, 0.625, 0.25, 0.375, 0.25, 0.375, 0.25, 0.625, 0.25, 0.625, 0.5, 0.375, 0.5, 0.375, 0.5, 0.625, 0.5, 0.625, 0.75, 0.375, 0.75, 0.375, 0.75, 0.625, 0.75, 0.625, 1.0, 0.375, 1.0, 0.125, 0.5, 0.375, 0.5, 0.375, 0.75, 0.125, 0.75, 0.625, 0.5, 0.875, 0.5, 0.875, 0.75, 0.625, 0.75])
me_019.update()
me_020 = bpy.data.meshes.new('立方体.020')
me_020.from_pydata([(-0.1, -0.6, -1.25), (-0.1, -0.6, 1.25), (-0.1, 1.7, -1.25), (-0.1, 1.7, 1.25), (0.1, -0.6, -1.25), (0.1, -0.6, 1.25), (0.1, 1.7, -1.25), (0.1, 1.7, 1.25)], [], [(0, 1, 3, 2), (2, 3, 7, 6), (6, 7, 5, 4), (4, 5, 1, 0), (2, 6, 4, 0), (7, 3, 1, 5)])
_uv = me_020.uv_layers.new(name='UV贴图')
_uv.uv.foreach_set('vector', [0.375, 0.0, 0.625, 0.0, 0.625, 0.25, 0.375, 0.25, 0.375, 0.25, 0.625, 0.25, 0.625, 0.5, 0.375, 0.5, 0.375, 0.5, 0.625, 0.5, 0.625, 0.75, 0.375, 0.75, 0.375, 0.75, 0.625, 0.75, 0.625, 1.0, 0.375, 1.0, 0.125, 0.5, 0.375, 0.5, 0.375, 0.75, 0.125, 0.75, 0.625, 0.5, 0.875, 0.5, 0.875, 0.75, 0.625, 0.75])
me_020.update()
me_021 = bpy.data.meshes.new('立方体.021')
me_021.from_pydata([(-0.1, -4.7, -1.25), (-0.1, -4.7, 1.25), (-0.1, -3.5, -1.25), (-0.1, -3.5, 1.25), (0.1, -4.7, -1.25), (0.1, -4.7, 1.25), (0.1, -3.5, -1.25), (0.1, -3.5, 1.25)], [], [(0, 1, 3, 2), (2, 3, 7, 6), (6, 7, 5, 4), (4, 5, 1, 0), (2, 6, 4, 0), (7, 3, 1, 5)])
_uv = me_021.uv_layers.new(name='UV贴图')
_uv.uv.foreach_set('vector', [0.375, 0.0, 0.625, 0.0, 0.625, 0.25, 0.375, 0.25, 0.375, 0.25, 0.625, 0.25, 0.625, 0.5, 0.375, 0.5, 0.375, 0.5, 0.625, 0.5, 0.625, 0.75, 0.375, 0.75, 0.375, 0.75, 0.625, 0.75, 0.625, 1.0, 0.375, 1.0, 0.125, 0.5, 0.375, 0.5, 0.375, 0.75, 0.125, 0.75, 0.625, 0.5, 0.875, 0.5, 0.875, 0.75, 0.625, 0.75])
me_021.update()
me_022 = bpy.data.meshes.new('立方体.022')
me_022.from_pydata([(-0.1, -0.8, -1.25), (-0.1, -0.8, 1.25), (-0.1, 3.2, -1.25), (-0.1, 3.2, 1.25), (0.1, -0.8, -1.25), (0.1, -0.8, 1.25), (0.1, 3.2, -1.25), (0.1, 3.2, 1.25)], [], [(0, 1, 3, 2), (2, 3, 7, 6), (6, 7, 5, 4), (4, 5, 1, 0), (2, 6, 4, 0), (7, 3, 1, 5)])
_uv = me_022.uv_layers.new(name='UV贴图')
_uv.uv.foreach_set('vector', [0.375, 0.0, 0.625, 0.0, 0.625, 0.25, 0.375, 0.25, 0.375, 0.25, 0.625, 0.25, 0.625, 0.5, 0.375, 0.5, 0.375, 0.5, 0.625, 0.5, 0.625, 0.75, 0.375, 0.75, 0.375, 0.75, 0.625, 0.75, 0.625, 1.0, 0.375, 1.0, 0.125, 0.5, 0.375, 0.5, 0.375, 0.75, 0.125, 0.75, 0.625, 0.5, 0.875, 0.5, 0.875, 0.75, 0.625, 0.75])
me_022.update()
me_023 = bpy.data.meshes.new('立方体.023')
me_023.from_pydata([(-0.1, -2.4, -1.25), (-0.1, -2.4, -0.25), (-0.1, 3.2, -1.25), (-0.1, 3.2, -0.25), (0.1, -2.4, -1.25), (0.1, -2.4, -0.25), (0.1, 3.2, -1.25), (0.1, 3.2, -0.25)], [], [(0, 1, 3, 2), (2, 3, 7, 6), (6, 7, 5, 4), (4, 5, 1, 0), (2, 6, 4, 0), (7, 3, 1, 5)])
_uv = me_023.uv_layers.new(name='UV贴图')
_uv.uv.foreach_set('vector', [0.375, 0.0, 0.625, 0.0, 0.625, 0.25, 0.375, 0.25, 0.375, 0.25, 0.625, 0.25, 0.625, 0.5, 0.375, 0.5, 0.375, 0.5, 0.625, 0.5, 0.625, 0.75, 0.375, 0.75, 0.375, 0.75, 0.625, 0.75, 0.625, 1.0, 0.375, 1.0, 0.125, 0.5, 0.375, 0.5, 0.375, 0.75, 0.125, 0.75, 0.625, 0.5, 0.875, 0.5, 0.875, 0.75, 0.625, 0.75])
me_023.update()
me_024 = bpy.data.meshes.new('立方体.024')
me_024.from_pydata([(-0.1, -2.9, -1.25), (-0.1, -2.9, 1.25), (-0.1, 0.1, -1.25), (-0.1, 0.1, 1.25), (0.1, -2.9, -1.25), (0.1, -2.9, 1.25), (0.1, 0.1, -1.25), (0.1, 0.1, 1.25)], [], [(0, 1, 3, 2), (2, 3, 7, 6), (6, 7, 5, 4), (4, 5, 1, 0), (2, 6, 4, 0), (7, 3, 1, 5)])
_uv = me_024.uv_layers.new(name='UV贴图')
_uv.uv.foreach_set('vector', [0.375, 0.0, 0.625, 0.0, 0.625, 0.25, 0.375, 0.25, 0.375, 0.25, 0.625, 0.25, 0.625, 0.5, 0.375, 0.5, 0.375, 0.5, 0.625, 0.5, 0.625, 0.75, 0.375, 0.75, 0.375, 0.75, 0.625, 0.75, 0.625, 1.0, 0.375, 1.0, 0.125, 0.5, 0.375, 0.5, 0.375, 0.75, 0.125, 0.75, 0.625, 0.5, 0.875, 0.5, 0.875, 0.75, 0.625, 0.75])
me_024.update()
me_025 = bpy.data.meshes.new('立方体.025')
me_025.from_pydata([(-0.1, -1.9, 1.25), (-0.1, -0.1, -1.05), (-0.1, -0.1, 1.25), (0.1, -1.9, 1.25), (0.1, -0.1, -1.05), (0.1, -0.1, 1.25), (-0.1, -1.9, 0.75), (-0.1, -0.1, 0.75), (0.1, -0.1, 0.75), (0.1, -1.9, 0.75), (-0.1, -1.0, -1.05), (-0.1, -1.0, 1.25), (0.1, -1.0, -1.05), (0.1, -1.0, 1.25), (0.1, -1.0, 0.75), (-0.1, -1.0, 0.75)], [], [(15, 11, 2, 7), (7, 2, 5, 8), (14, 13, 3, 9), (9, 3, 0, 6), (13, 11, 0, 3), (15, 10, 12, 14), (6, 15, 14, 9), (1, 7, 8, 4), (10, 15, 7, 1), (4, 8, 14, 12), (5, 2, 11, 13), (1, 4, 12, 10), (8, 5, 13, 14), (6, 0, 11, 15)])
_uv = me_025.uv_layers.new(name='UV贴图')
_uv.uv.foreach_set('vector', [0.575, 0.125, 0.625, 0.125, 0.625, 0.25, 0.575, 0.25, 0.575, 0.25, 0.625, 0.25, 0.625, 0.5, 0.575, 0.5, 0.575, 0.625, 0.625, 0.625, 0.625, 0.75, 0.575, 0.75, 0.575, 0.75, 0.625, 0.75, 0.625, 1.0, 0.575, 1.0, 0.625, 0.625, 0.875, 0.625, 0.875, 0.75, 0.625, 0.75, 0.575, 0.125, 0.375, 0.125, 0.375, 0.625, 0.575, 0.625, 0.575, 0.0, 0.575, 0.125, 0.575, 0.625, 0.575, 0.75, 0.375, 0.25, 0.575, 0.25, 0.575, 0.5, 0.375, 0.5, 0.375, 0.125, 0.575, 0.125, 0.575, 0.25, 0.375, 0.25, 0.375, 0.5, 0.575, 0.5, 0.575, 0.625, 0.375, 0.625, 0.625, 0.5, 0.875, 0.5, 0.875, 0.625, 0.625, 0.625, 0.125, 0.5, 0.375, 0.5, 0.375, 0.625, 0.125, 0.625, 0.575, 0.5, 0.625, 0.5, 0.625, 0.625, 0.575, 0.625, 0.575, 0.0, 0.625, 0.0, 0.625, 0.125, 0.575, 0.125])
me_025.update()
me_026 = bpy.data.meshes.new('立方体.026')
me_026.from_pydata([(-0.5, -0.5, -0.1), (-0.5, -0.5, 0.1), (-0.5, 1.3, -0.1), (-0.5, 1.3, 0.1), (1.1, -0.5, -0.1), (1.1, -0.5, 0.1), (1.1, 1.3, -0.1), (1.1, 1.3, 0.1)], [], [(0, 1, 3, 2), (2, 3, 7, 6), (6, 7, 5, 4), (4, 5, 1, 0), (2, 6, 4, 0), (7, 3, 1, 5)])
_uv = me_026.uv_layers.new(name='UV贴图')
_uv.uv.foreach_set('vector', [0.375, 0.0, 0.625, 0.0, 0.625, 0.25, 0.375, 0.25, 0.375, 0.25, 0.625, 0.25, 0.625, 0.5, 0.375, 0.5, 0.375, 0.5, 0.625, 0.5, 0.625, 0.75, 0.375, 0.75, 0.375, 0.75, 0.625, 0.75, 0.625, 1.0, 0.375, 1.0, 0.125, 0.5, 0.375, 0.5, 0.375, 0.75, 0.125, 0.75, 0.625, 0.5, 0.875, 0.5, 0.875, 0.75, 0.625, 0.75])
me_026.update()
me_003 = bpy.data.meshes.new('立方体.003')
me_003.from_pydata([(-0.1, -0.1, -1.25), (-0.1, -0.1, 1.25), (-0.1, 0.1, -1.25), (-0.1, 0.1, 1.25), (5.4, -0.1, -1.25), (5.4, -0.1, 1.25), (5.4, 0.1, -1.25), (5.4, 0.1, 1.25), (-0.1, -0.1, 0.75), (-0.1, 0.1, 0.75), (5.4, 0.1, 0.75), (5.4, -0.1, 0.75), (5.0, 0.1, -1.25), (4.2, 0.1, -1.25), (4.2, 0.1, 1.25), (5.0, 0.1, 1.25), (4.2, -0.1, -1.25), (5.0, -0.1, -1.25), (5.0, -0.1, 1.25), (4.2, -0.1, 1.25), (5.0, -0.1, 0.75), (4.2, -0.1, 0.75), (4.2, 0.1, 0.75), (5.0, 0.1, 0.75)], [], [(8, 1, 3, 9), (23, 15, 7, 10), (10, 7, 5, 11), (21, 19, 1, 8), (12, 6, 4, 17), (14, 3, 1, 19), (16, 21, 8, 0), (6, 10, 11, 4), (12, 23, 10, 6), (0, 8, 9, 2), (2, 9, 22, 13), (4, 11, 20, 17), (7, 15, 18, 5), (15, 14, 19, 18), (2, 13, 16, 0), (11, 5, 18, 20), (20, 18, 19, 21), (9, 3, 14, 22), (22, 14, 15, 23), (12, 17, 20, 23), (20, 21, 22, 23), (13, 22, 21, 16)])
_uv = me_003.uv_layers.new(name='UV贴图')
_uv.uv.foreach_set('vector', [0.625, 0.0, 0.625, 0.0, 0.625, 0.25, 0.625, 0.25, 0.625, 0.4909, 0.625, 0.4909, 0.625, 0.5, 0.625, 0.5, 0.625, 0.5, 0.625, 0.5, 0.625, 0.75, 0.625, 0.75, 0.625, 0.7591, 0.625, 0.7591, 0.625, 1.0, 0.625, 1.0, 0.3659, 0.5, 0.375, 0.5, 0.375, 0.75, 0.3659, 0.75, 0.6341, 0.5, 0.875, 0.5, 0.875, 0.75, 0.6341, 0.75, 0.375, 0.7591, 0.625, 0.7591, 0.625, 1.0, 0.375, 1.0, 0.375, 0.5, 0.625, 0.5, 0.625, 0.75, 0.375, 0.75, 0.375, 0.4909, 0.625, 0.4909, 0.625, 0.5, 0.375, 0.5, 0.375, 0.0, 0.625, 0.0, 0.625, 0.25, 0.375, 0.25, 0.375, 0.25, 0.625, 0.25, 0.625, 0.4909, 0.375, 0.4909, 0.375, 0.75, 0.625, 0.75, 0.625, 0.7591, 0.375, 0.7591, 0.625, 0.5, 0.6341, 0.5, 0.6341, 0.75, 0.625, 0.75, 0.6341, 0.5, 0.6341, 0.5, 0.6341, 0.75, 0.6341, 0.75, 0.125, 0.5, 0.3659, 0.5, 0.3659, 0.75, 0.125, 0.75, 0.625, 0.75, 0.625, 0.75, 0.625, 0.7591, 0.625, 0.7591, 0.625, 0.7591, 0.625, 0.7591, 0.625, 0.7591, 0.625, 0.7591, 0.625, 0.25, 0.625, 0.25, 0.625, 0.4909, 0.625, 0.4909, 0.625, 0.4909, 0.625, 0.4909, 0.625, 0.4909, 0.625, 0.4909, 0.3659, 0.5, 0.3659, 0.75, 0.625, 0.7591, 0.625, 0.4909, 0.625, 0.7591, 0.625, 0.7591, 0.625, 0.4909, 0.625, 0.4909, 0.3659, 0.5, 0.625, 0.4909, 0.625, 0.7591, 0.3659, 0.75])
me_003.update()
me_027 = bpy.data.meshes.new('立方体.027')
me_027.from_pydata([(-0.1, -0.1, -1.25), (-0.1, -0.1, 1.25), (-0.1, 0.1, -1.25), (-0.1, 0.1, 1.25), (4.2, -0.1, -1.25), (4.2, -0.1, 1.25), (4.2, 0.1, -1.25), (4.2, 0.1, 1.25)], [], [(0, 1, 3, 2), (2, 3, 7, 6), (6, 7, 5, 4), (4, 5, 1, 0), (2, 6, 4, 0), (7, 3, 1, 5)])
_uv = me_027.uv_layers.new(name='UV贴图')
_uv.uv.foreach_set('vector', [0.375, 0.0, 0.625, 0.0, 0.625, 0.25, 0.375, 0.25, 0.375, 0.25, 0.625, 0.25, 0.625, 0.5, 0.375, 0.5, 0.375, 0.5, 0.625, 0.5, 0.625, 0.75, 0.375, 0.75, 0.375, 0.75, 0.625, 0.75, 0.625, 1.0, 0.375, 1.0, 0.125, 0.5, 0.375, 0.5, 0.375, 0.75, 0.125, 0.75, 0.625, 0.5, 0.875, 0.5, 0.875, 0.75, 0.625, 0.75])
me_027.update()
me_028 = bpy.data.meshes.new('立方体.028')
me_028.from_pydata([(-0.1, -0.1, -1.25), (-0.1, -0.1, 1.25), (-0.1, 0.1, -1.25), (-0.1, 0.1, 1.25), (4.2, -0.1, -1.25), (4.2, -0.1, 1.25), (4.2, 0.1, -1.25), (4.2, 0.1, 1.25)], [], [(0, 1, 3, 2), (2, 3, 7, 6), (6, 7, 5, 4), (4, 5, 1, 0), (2, 6, 4, 0), (7, 3, 1, 5)])
_uv = me_028.uv_layers.new(name='UV贴图')
_uv.uv.foreach_set('vector', [0.375, 0.0, 0.625, 0.0, 0.625, 0.25, 0.375, 0.25, 0.375, 0.25, 0.625, 0.25, 0.625, 0.5, 0.375, 0.5, 0.375, 0.5, 0.625, 0.5, 0.625, 0.75, 0.375, 0.75, 0.375, 0.75, 0.625, 0.75, 0.625, 1.0, 0.375, 1.0, 0.125, 0.5, 0.375, 0.5, 0.375, 0.75, 0.125, 0.75, 0.625, 0.5, 0.875, 0.5, 0.875, 0.75, 0.625, 0.75])
me_028.update()
me_029 = bpy.data.meshes.new('立方体.029')
me_029.from_pydata([(2.8, -0.1, -1.25), (2.8, -0.1, 1.25), (2.8, 0.1, -1.25), (2.8, 0.1, 1.25), (5.4, -0.1, -1.25), (5.4, -0.1, 1.25), (5.4, 0.1, -1.25), (5.4, 0.1, 1.25)], [], [(0, 1, 3, 2), (2, 3, 7, 6), (6, 7, 5, 4), (4, 5, 1, 0), (2, 6, 4, 0), (7, 3, 1, 5)])
_uv = me_029.uv_layers.new(name='UV贴图')
_uv.uv.foreach_set('vector', [0.375, 0.0, 0.625, 0.0, 0.625, 0.25, 0.375, 0.25, 0.375, 0.25, 0.625, 0.25, 0.625, 0.5, 0.375, 0.5, 0.375, 0.5, 0.625, 0.5, 0.625, 0.75, 0.375, 0.75, 0.375, 0.75, 0.625, 0.75, 0.625, 1.0, 0.375, 1.0, 0.125, 0.5, 0.375, 0.5, 0.375, 0.75, 0.125, 0.75, 0.625, 0.5, 0.875, 0.5, 0.875, 0.75, 0.625, 0.75])
me_029.update()
me_030 = bpy.data.meshes.new('立方体.030')
me_030.from_pydata([(-0.9, -0.1, -1.25), (-0.9, -0.1, 1.25), (-0.9, 0.1, -1.25), (-0.9, 0.1, 1.25), (5.4, -0.1, -1.25), (5.4, -0.1, 1.25), (5.4, 0.1, -1.25), (5.4, 0.1, 1.25)], [], [(0, 1, 3, 2), (2, 3, 7, 6), (6, 7, 5, 4), (4, 5, 1, 0), (2, 6, 4, 0), (7, 3, 1, 5)])
_uv = me_030.uv_layers.new(name='UV贴图')
_uv.uv.foreach_set('vector', [0.375, 0.0, 0.625, 0.0, 0.625, 0.25, 0.375, 0.25, 0.375, 0.25, 0.625, 0.25, 0.625, 0.5, 0.375, 0.5, 0.375, 0.5, 0.625, 0.5, 0.625, 0.75, 0.375, 0.75, 0.375, 0.75, 0.625, 0.75, 0.625, 1.0, 0.375, 1.0, 0.125, 0.5, 0.375, 0.5, 0.375, 0.75, 0.125, 0.75, 0.625, 0.5, 0.875, 0.5, 0.875, 0.75, 0.625, 0.75])
me_030.update()
me_031 = bpy.data.meshes.new('立方体.031')
me_031.from_pydata([(0.7, -0.1, -1.25), (0.7, -0.1, 1.25), (0.7, 0.1, -1.25), (0.7, 0.1, 1.25), (4.2, -0.1, -1.25), (4.2, -0.1, 1.25), (4.2, 0.1, -1.25), (4.2, 0.1, 1.25)], [], [(0, 1, 3, 2), (2, 3, 7, 6), (6, 7, 5, 4), (4, 5, 1, 0), (2, 6, 4, 0), (7, 3, 1, 5)])
_uv = me_031.uv_layers.new(name='UV贴图')
_uv.uv.foreach_set('vector', [0.375, 0.0, 0.625, 0.0, 0.625, 0.25, 0.375, 0.25, 0.375, 0.25, 0.625, 0.25, 0.625, 0.5, 0.375, 0.5, 0.375, 0.5, 0.625, 0.5, 0.625, 0.75, 0.375, 0.75, 0.375, 0.75, 0.625, 0.75, 0.625, 1.0, 0.375, 1.0, 0.125, 0.5, 0.375, 0.5, 0.375, 0.75, 0.125, 0.75, 0.625, 0.5, 0.875, 0.5, 0.875, 0.75, 0.625, 0.75])
me_031.update()
me_x = bpy.data.meshes.new('立方体')
me_x.from_pydata([(-0.5, -0.5, -0.5), (-0.5, -0.5, 0.5), (-0.5, 0.5, -0.5), (-0.5, 0.5, 0.5), (0.5, -0.5, -0.5), (0.5, -0.5, 0.5), (0.5, 0.5, -0.5), (0.5, 0.5, 0.5)], [], [(0, 1, 3, 2), (2, 3, 7, 6), (6, 7, 5, 4), (4, 5, 1, 0), (2, 6, 4, 0), (7, 3, 1, 5)])
_uv = me_x.uv_layers.new(name='UV 贴图')
_uv.uv.foreach_set('vector', [0.375, 0.0, 0.625, 0.0, 0.625, 0.25, 0.375, 0.25, 0.375, 0.25, 0.625, 0.25, 0.625, 0.5, 0.375, 0.5, 0.375, 0.5, 0.625, 0.5, 0.625, 0.75, 0.375, 0.75, 0.375, 0.75, 0.625, 0.75, 0.625, 1.0, 0.375, 1.0, 0.125, 0.5, 0.375, 0.5, 0.375, 0.75, 0.125, 0.75, 0.625, 0.5, 0.875, 0.5, 0.875, 0.75, 0.625, 0.75])
me_x.update()

# ---- objects
ob_x = bpy.data.objects.new('立方体', me_001)
ob_003 = bpy.data.objects.new('立方体.003', me_005)
ob_004 = bpy.data.objects.new('立方体.004', me_006)
ob_005 = bpy.data.objects.new('立方体.005', me_007)
ob_006 = bpy.data.objects.new('立方体.006', me_008)
ob_007 = bpy.data.objects.new('立方体.007', me_009)
ob_008 = bpy.data.objects.new('立方体.008', me_010)
ob_009 = bpy.data.objects.new('立方体.009', me_011)
ob_010 = bpy.data.objects.new('立方体.010', me_012)
ob_011 = bpy.data.objects.new('立方体.011', me_013)
ob_012 = bpy.data.objects.new('立方体.012', me_014)
ob_013 = bpy.data.objects.new('立方体.013', me_015)
ob_014 = bpy.data.objects.new('立方体.014', me_016)
ob_015 = bpy.data.objects.new('立方体.015', me_017)
ob_017 = bpy.data.objects.new('立方体.017', me_019)
ob_018 = bpy.data.objects.new('立方体.018', me_020)
ob_019 = bpy.data.objects.new('立方体.019', me_021)
ob_020 = bpy.data.objects.new('立方体.020', me_022)
ob_021 = bpy.data.objects.new('立方体.021', me_023)
ob_022 = bpy.data.objects.new('立方体.022', me_024)
ob_023 = bpy.data.objects.new('立方体.023', me_025)
ob_024 = bpy.data.objects.new('立方体.024', me_026)
ob_001 = bpy.data.objects.new('立方体.001', me_003)
ob_016 = bpy.data.objects.new('立方体.016', me_027)
ob_025 = bpy.data.objects.new('立方体.025', me_028)
ob_026 = bpy.data.objects.new('立方体.026', me_029)
ob_002 = bpy.data.objects.new('立方体.002', me_030)
ob_027 = bpy.data.objects.new('立方体.027', me_031)
ob_x_1 = bpy.data.objects.new('世界中心', me_x)

# ---- transforms, parenting, visibility, modifiers, constraints
ob_x.location = (0.0, 0.0, -0.05)
ob_003.location = (-5.9, -1.1, 1.25)
ob_004.location = (-7.4, -0.9, 1.25)
ob_004.rotation_euler = (0.0, -0.0, 1.571)
ob_005.location = (0.1, -0.9, 1.25)
ob_005.rotation_euler = (0.0, -0.0, 1.571)
ob_006.location = (4.9, -1.1, 1.25)
ob_007.location = (0.1, 0.0, 1.25)
ob_008.location = (0.1, 3.1, 1.25)
ob_008.rotation_euler = (0.0, -0.0, 1.571)
ob_009.location = (-2.1, 0.0, 1.25)
ob_010.location = (-7.4, 1.1, 1.25)
ob_010.rotation_euler = (0.0, -0.0, 1.571)
ob_011.location = (-7.4, 4.9, 1.25)
ob_011.rotation_euler = (0.0, -0.0, 1.571)
ob_012.location = (1.1, 5.6, 1.25)
ob_013.location = (1.3, 7.4, 1.25)
ob_013.rotation_euler = (0.0, -0.0, 1.571)
ob_014.location = (6.0, 4.0, 1.25)
ob_015.location = (-7.4, 7.4, 1.25)
ob_015.rotation_euler = (0.0, -0.0, 1.571)
ob_017.location = (7.4, -1.1, 1.25)
ob_018.location = (-3.9, 5.6, 1.25)
ob_019.location = (2.6, -0.9, 1.25)
ob_019.rotation_euler = (0.0, -0.0, 1.571)
ob_020.location = (-7.4, -4.2, 1.25)
ob_021.location = (-7.4, 1.6, 1.25)
ob_022.location = (-1.9, -7.9, 1.25)
ob_022.rotation_euler = (0.0, -0.0, 1.571)
ob_023.location = (-4.3, -0.9, 1.25)
ob_023.rotation_euler = (0.0, -0.0, 3.142)
ob_024.location = (-5.3, -0.3, 0.1)
ob_001.location = (-7.4, -5.1, 1.25)
ob_016.location = (-4.9, -9.4, 1.25)
ob_016.rotation_euler = (0.0, -0.0, 1.571)
ob_025.location = (-2.1, -9.4, 1.25)
ob_025.rotation_euler = (0.0, -0.0, 1.571)
ob_026.location = (-7.6, -9.4, 1.25)
ob_002.location = (2.1, -6.1, 1.25)
ob_027.location = (1.1, -10.2, 1.25)
ob_027.rotation_euler = (0.0, -0.0, 1.571)
ob_x_1.location = (0.0, 0.0, 0.0)
ob_x_1.scale = (0.01, 0.01, 0.01)
ob_x_1.hide_render = True

# ---- collection membership
col_x_2.objects.link(ob_x)
col_x_2.objects.link(ob_003)
col_x_2.objects.link(ob_004)
col_x_2.objects.link(ob_005)
col_x_2.objects.link(ob_006)
col_x_2.objects.link(ob_007)
col_x_2.objects.link(ob_008)
col_x_2.objects.link(ob_009)
col_x_2.objects.link(ob_010)
col_x_2.objects.link(ob_011)
col_x_2.objects.link(ob_012)
col_x_2.objects.link(ob_013)
col_x_2.objects.link(ob_014)
col_x_2.objects.link(ob_015)
col_x_2.objects.link(ob_017)
col_x_2.objects.link(ob_018)
col_x_2.objects.link(ob_019)
col_x_2.objects.link(ob_020)
col_x_2.objects.link(ob_021)
col_x_2.objects.link(ob_022)
col_x_2.objects.link(ob_023)
col_x_2.objects.link(ob_024)
col_x_2.objects.link(ob_001)
col_x_2.objects.link(ob_016)
col_x_2.objects.link(ob_025)
col_x_2.objects.link(ob_026)
col_x_2.objects.link(ob_002)
col_x_2.objects.link(ob_027)
col_x_6.objects.link(ob_x_1)
def _layer_coll(name, lc=None):
    lc = lc or bpy.context.view_layer.layer_collection
    for c in lc.children:
        if c.name == name: return c
        r = _layer_coll(name, c)
        if r: return r
_layer_coll('创建_应用修改器').exclude = True
_layer_coll('在渲染中隐藏').exclude = True
_layer_coll('临时').exclude = True
_layer_coll('隐藏').exclude = True
_layer_coll('删除').exclude = True
_layer_coll('过期').exclude = True

# ---- scene / render settings (as saved in the file)
scene.frame_start = 1; scene.frame_end = 300; scene.frame_set(55)
scene.render.engine = 'BLENDER_EEVEE_NEXT'
scene.render.image_settings.color_mode = 'RGB'
scene.render.image_settings.compression = 0
scene.render.resolution_x = 1440
scene.render.resolution_y = 3200
scene.render.fps = 30
scene.render.use_border = True
scene.render.use_crop_to_border = True
scene.render.use_placeholder = True
scene.cycles.sampling_pattern = 'TABULATED_SOBOL'
bpy.context.view_layer.update()

# ---- added for rendering (the .blend has no active camera and no usable light): camera, sun
cam_auto = bpy.data.cameras.new('AutoCamera')
cam_auto.lens = 50.0
cam_auto.sensor_width = 36.0
cam_auto.clip_end = 1000.0
ob_auto_camera = bpy.data.objects.new('AutoCamera', cam_auto)
scene.collection.objects.link(ob_auto_camera)
ob_auto_camera.location = (21.1138, -26.3365, 18.091)
ob_auto_camera.rotation_euler = (1.09748, -7.21219e-08, 0.694738)
scene.camera = ob_auto_camera
light_auto_sun = bpy.data.lights.new('AutoSun', 'SUN')
light_auto_sun.energy = 3.0
light_auto_sun.angle = 0.0523599
ob_auto_sun = bpy.data.objects.new('AutoSun', light_auto_sun)
scene.collection.objects.link(ob_auto_sun)
ob_auto_sun.rotation_euler = (0.872665, 0.174533, 0.523599)
bpy.context.view_layer.update()
